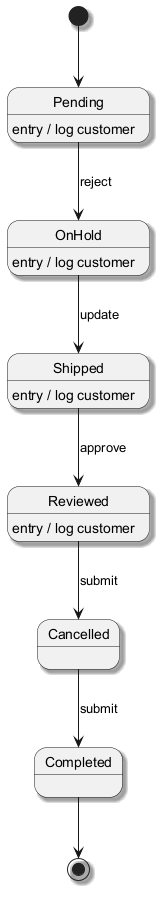

The diagram above was rendered by PlantUML. Its source (embedded in the PNG):
@startuml
skinparam backgroundColor #FFFFFF
skinparam classBackgroundColor #E8F4FA
skinparam classBorderColor #2C7DA0
skinparam shadowing true
[*] --> Pending
Pending --> OnHold : reject
Pending : entry / log customer
OnHold --> Shipped : update
OnHold : entry / log customer
Shipped --> Reviewed : approve
Shipped : entry / log customer
Reviewed --> Cancelled : submit
Reviewed : entry / log customer
Cancelled --> Completed : submit
Completed --> [*]
@enduml